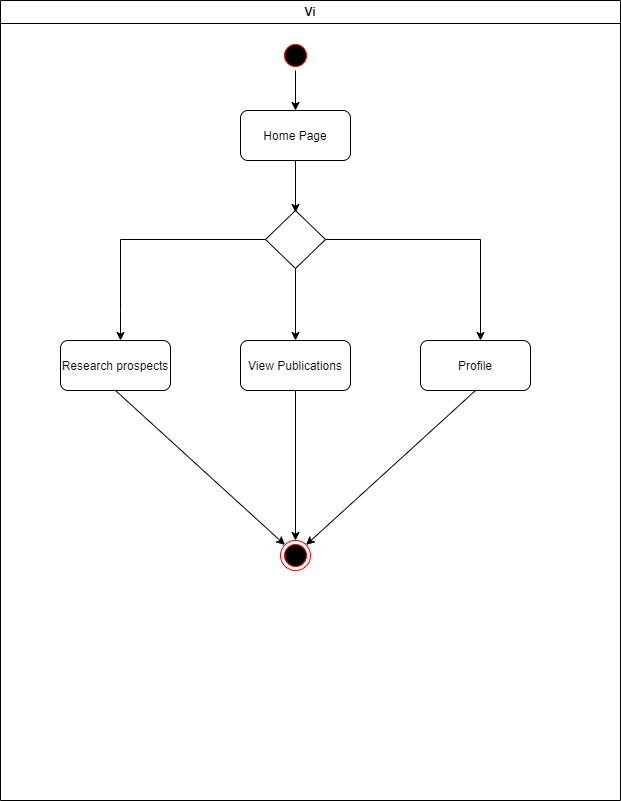

The diagram above was exported from draw.io. Its source (the exported page's mxGraphModel, read from the mxfile embedded in the PNG):
<mxGraphModel dx="880" dy="1348" grid="1" gridSize="10" guides="1" tooltips="1" connect="1" arrows="1" fold="1" page="1" pageScale="1" pageWidth="1169" pageHeight="826" background="none" math="0" shadow="0">
  <root>
    <mxCell id="0" />
    <mxCell id="1" parent="0" />
    <mxCell id="2" value="Vi" style="swimlane;whiteSpace=wrap" parent="1" vertex="1">
      <mxGeometry x="240" y="-70" width="620" height="800" as="geometry" />
    </mxCell>
    <mxCell id="Q8Cs5U_pxY5uNDBHAg7K-49" style="edgeStyle=orthogonalEdgeStyle;rounded=0;orthogonalLoop=1;jettySize=auto;html=1;exitX=0.5;exitY=1;exitDx=0;exitDy=0;" parent="2" edge="1">
      <mxGeometry relative="1" as="geometry">
        <mxPoint x="295" y="70" as="sourcePoint" />
        <mxPoint x="295" y="110" as="targetPoint" />
      </mxGeometry>
    </mxCell>
    <mxCell id="Q8Cs5U_pxY5uNDBHAg7K-46" style="edgeStyle=orthogonalEdgeStyle;rounded=0;orthogonalLoop=1;jettySize=auto;html=1;exitX=0.5;exitY=1;exitDx=0;exitDy=0;entryX=0.5;entryY=0;entryDx=0;entryDy=0;" parent="2" edge="1">
      <mxGeometry relative="1" as="geometry">
        <mxPoint x="295" y="160" as="sourcePoint" />
        <mxPoint x="295" y="212" as="targetPoint" />
      </mxGeometry>
    </mxCell>
    <mxCell id="Q8Cs5U_pxY5uNDBHAg7K-54" value="" style="ellipse;shape=endState;fillColor=#000000;strokeColor=#ff0000" parent="2" vertex="1">
      <mxGeometry x="280" y="540" width="30" height="30" as="geometry" />
    </mxCell>
    <mxCell id="Q8Cs5U_pxY5uNDBHAg7K-55" value="" style="ellipse;shape=startState;fillColor=#000000;strokeColor=#ff0000;" parent="2" vertex="1">
      <mxGeometry x="280" y="40" width="30" height="30" as="geometry" />
    </mxCell>
    <mxCell id="Q8Cs5U_pxY5uNDBHAg7K-84" style="edgeStyle=orthogonalEdgeStyle;rounded=0;orthogonalLoop=1;jettySize=auto;html=1;exitX=1;exitY=0.5;exitDx=0;exitDy=0;" parent="2" source="Q8Cs5U_pxY5uNDBHAg7K-79" edge="1">
      <mxGeometry relative="1" as="geometry">
        <mxPoint x="480" y="340" as="targetPoint" />
        <Array as="points">
          <mxPoint x="480" y="239" />
          <mxPoint x="480" y="340" />
        </Array>
      </mxGeometry>
    </mxCell>
    <mxCell id="Q8Cs5U_pxY5uNDBHAg7K-90" style="edgeStyle=orthogonalEdgeStyle;rounded=0;orthogonalLoop=1;jettySize=auto;html=1;exitX=0;exitY=0.5;exitDx=0;exitDy=0;" parent="2" source="Q8Cs5U_pxY5uNDBHAg7K-79" edge="1">
      <mxGeometry relative="1" as="geometry">
        <mxPoint x="120" y="340" as="targetPoint" />
        <Array as="points">
          <mxPoint x="120" y="239" />
          <mxPoint x="120" y="310" />
        </Array>
      </mxGeometry>
    </mxCell>
    <mxCell id="_vJTR6GF3QRyWb4BAEgK-11" style="edgeStyle=orthogonalEdgeStyle;rounded=0;orthogonalLoop=1;jettySize=auto;html=1;exitX=0.5;exitY=1;exitDx=0;exitDy=0;entryX=0.5;entryY=0;entryDx=0;entryDy=0;" edge="1" parent="2" source="Q8Cs5U_pxY5uNDBHAg7K-79" target="_vJTR6GF3QRyWb4BAEgK-13">
      <mxGeometry relative="1" as="geometry">
        <mxPoint x="295" y="310" as="targetPoint" />
      </mxGeometry>
    </mxCell>
    <mxCell id="Q8Cs5U_pxY5uNDBHAg7K-79" value="" style="rhombus;whiteSpace=wrap;html=1;" parent="2" vertex="1">
      <mxGeometry x="265" y="210" width="60" height="58" as="geometry" />
    </mxCell>
    <mxCell id="_vJTR6GF3QRyWb4BAEgK-12" value="Research prospects" style="rounded=1;" vertex="1" parent="2">
      <mxGeometry x="60" y="340" width="110" height="50" as="geometry" />
    </mxCell>
    <mxCell id="_vJTR6GF3QRyWb4BAEgK-20" style="edgeStyle=orthogonalEdgeStyle;rounded=0;orthogonalLoop=1;jettySize=auto;html=1;exitX=0.5;exitY=1;exitDx=0;exitDy=0;entryX=0.5;entryY=0;entryDx=0;entryDy=0;" edge="1" parent="2" source="_vJTR6GF3QRyWb4BAEgK-13" target="Q8Cs5U_pxY5uNDBHAg7K-54">
      <mxGeometry relative="1" as="geometry" />
    </mxCell>
    <mxCell id="_vJTR6GF3QRyWb4BAEgK-13" value="View Publications" style="rounded=1;" vertex="1" parent="2">
      <mxGeometry x="240" y="340" width="110" height="50" as="geometry" />
    </mxCell>
    <mxCell id="_vJTR6GF3QRyWb4BAEgK-14" value="Profile" style="rounded=1;" vertex="1" parent="2">
      <mxGeometry x="420" y="340" width="110" height="50" as="geometry" />
    </mxCell>
    <mxCell id="_vJTR6GF3QRyWb4BAEgK-15" value="Home Page" style="rounded=1;" vertex="1" parent="2">
      <mxGeometry x="240" y="110" width="110" height="50" as="geometry" />
    </mxCell>
    <mxCell id="_vJTR6GF3QRyWb4BAEgK-21" value="" style="endArrow=classic;html=1;rounded=0;exitX=0.5;exitY=1;exitDx=0;exitDy=0;entryX=1;entryY=0;entryDx=0;entryDy=0;" edge="1" parent="2" source="_vJTR6GF3QRyWb4BAEgK-14" target="Q8Cs5U_pxY5uNDBHAg7K-54">
      <mxGeometry width="50" height="50" relative="1" as="geometry">
        <mxPoint x="370" y="480" as="sourcePoint" />
        <mxPoint x="420" y="430" as="targetPoint" />
      </mxGeometry>
    </mxCell>
    <mxCell id="_vJTR6GF3QRyWb4BAEgK-22" value="" style="endArrow=classic;html=1;rounded=0;exitX=0.5;exitY=1;exitDx=0;exitDy=0;entryX=0;entryY=0;entryDx=0;entryDy=0;" edge="1" parent="2" source="_vJTR6GF3QRyWb4BAEgK-12" target="Q8Cs5U_pxY5uNDBHAg7K-54">
      <mxGeometry width="50" height="50" relative="1" as="geometry">
        <mxPoint x="485" y="400" as="sourcePoint" />
        <mxPoint x="316" y="554" as="targetPoint" />
      </mxGeometry>
    </mxCell>
  </root>
</mxGraphModel>